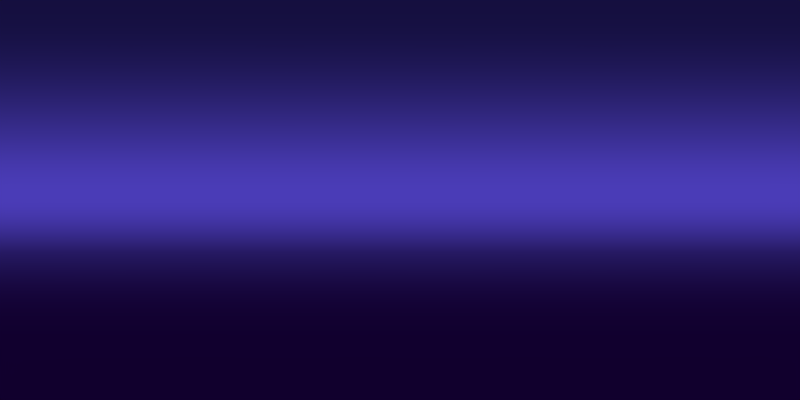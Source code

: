 # Source: tracks.blend  (saved by Blender 2.78.0; exported with 4.5.12 LTS)
import bpy
from mathutils import Matrix  # noqa: F401  (used for matrix-valued properties, if any)

bpy.ops.wm.read_factory_settings(use_empty=True)
scene = bpy.context.scene
scene.name = 'world_hdri'

# ---- collections
col_collection_1_001 = bpy.data.collections.new('Collection 1.001'); scene.collection.children.link(col_collection_1_001)

# ---- materials (node trees are filled in below, after node groups)
mat_world = bpy.data.materials.new('world')
mat_world.alpha_threshold = 0.0
mat_world.roughness = 0.5

# ---- material node trees
mat_world.use_nodes = True; mat_world.node_tree.nodes.clear()
_N = mat_world.node_tree.nodes; _L = mat_world.node_tree.links
n0 = _N.new('ShaderNodeNewGeometry'); n0.name = 'Geometry'; n0.location = (-571, 313)
n1 = _N.new('ShaderNodeOutputMaterial'); n1.name = 'Material Output'; n1.location = (831, 324)
n2 = _N.new('ShaderNodeSeparateXYZ'); n2.name = 'Separate XYZ'; n2.location = (-351, 297)
n3 = _N.new('ShaderNodeEmission'); n3.name = 'Emission'; n3.location = (553, 304)
n4 = _N.new('ShaderNodeValToRGB'); n4.name = 'ColorRamp'; n4.location = (272, 311)
n4.color_ramp.interpolation = 'B_SPLINE'
while len(n4.color_ramp.elements) > 1: n4.color_ramp.elements.remove(n4.color_ramp.elements[-1])
n4.color_ramp.elements[0].position = 0.3136; n4.color_ramp.elements[0].color = (0.005484, 0.0, 0.02676, 1.0)
_e = n4.color_ramp.elements.new(0.5); _e.color = (0.0891, 0.05899, 0.6151, 1.0)
_e = n4.color_ramp.elements.new(0.7409); _e.color = (0.04281, 0.02826, 0.2953, 1.0)
_e = n4.color_ramp.elements.new(1.0); _e.color = (0.0, 0.0, 0.0, 1.0)
n5 = _N.new('ShaderNodeMath'); n5.name = 'Math.001'; n5.location = (-124, 275)
n5.inputs[1].default_value = 50.0
n6 = _N.new('ShaderNodeMath'); n6.name = 'Math'; n6.location = (50, 271)
n6.operation = 'DIVIDE'
n6.inputs[1].default_value = 100.0
_L.new(n0.outputs[0], n2.inputs[0])
_L.new(n2.outputs[2], n5.inputs[0])
_L.new(n3.outputs[0], n1.inputs[0])
_L.new(n4.outputs[0], n3.inputs[0])
_L.new(n6.outputs[0], n4.inputs[0])
_L.new(n5.outputs[0], n6.inputs[0])
n1.is_active_output = True

# ---- cameras
cam_camera_002 = bpy.data.cameras.new('Camera.002')
cam_camera_002.type = 'PANO'
cam_camera_002.clip_end = 100.0
cam_camera_002.lens = 35.0
cam_camera_002.sensor_width = 32.0
cam_camera_002.sensor_height = 18.0
cam_camera_002.display_size = 2.0
cam_camera_002.panorama_type = 'EQUIRECTANGULAR'
cam_camera_002.dof.focus_distance = 0.0

# ---- meshes
me_icosphere = bpy.data.meshes.new('Icosphere')
me_icosphere.from_pydata([(0.0, 0.0, -1.0), (0.7236, -0.5257, -0.4472), (-0.2764, -0.8506, -0.4472), (-0.8944, 0.0, -0.4472), (-0.2764, 0.8506, -0.4472), (0.7236, 0.5257, -0.4472), (0.2764, -0.8506, 0.4472), (-0.7236, -0.5257, 0.4472), (-0.7236, 0.5257, 0.4472), (0.2764, 0.8506, 0.4472), (0.8944, 0.0, 0.4472), (0.0, 0.0, 1.0), (-0.2579, -0.7939, -0.5507), (-0.2328, -0.7166, -0.6575), (-0.2007, -0.6177, -0.7604), (-0.1625, -0.5, -0.8507), (-0.1204, -0.3706, -0.921), (-0.07761, -0.2389, -0.9679), (-0.03685, -0.1134, -0.9929), (0.09647, -0.07009, -0.9929), (0.2032, -0.1476, -0.9679), (0.3153, -0.229, -0.921), (0.4253, -0.309, -0.8507), (0.5254, -0.3817, -0.7604), (0.6095, -0.4429, -0.6575), (0.6753, -0.4906, -0.5507), (0.6385, -0.604, -0.477), (0.5319, -0.6817, -0.5023), (0.405, -0.7523, -0.5196), (0.2629, -0.809, -0.5257), (0.1146, -0.8467, -0.5196), (-0.02964, -0.8642, -0.5023), (-0.1615, -0.864, -0.477), (0.7718, 0.4205, -0.477), (0.8127, 0.2952, -0.5023), (0.8407, 0.1527, -0.5196), (0.8506, -1.752e-08, -0.5257), (0.8407, -0.1527, -0.5196), (0.8127, -0.2952, -0.5023), (0.7718, -0.4205, -0.477), (0.09647, 0.07009, -0.9929), (0.2032, 0.1476, -0.9679), (0.3153, 0.229, -0.921), (0.4253, 0.309, -0.8507), (0.5254, 0.3817, -0.7604), (0.6095, 0.4429, -0.6575), (0.6753, 0.4906, -0.5507), (-0.8347, 0.0, -0.5507), (-0.7534, 0.0, -0.6575), (-0.6495, 0.0, -0.7604), (-0.5257, 0.0, -0.8507), (-0.3897, 0.0, -0.921), (-0.2511, 0.0, -0.9679), (-0.1192, 0.0, -0.9929), (-0.3772, -0.7939, -0.477), (-0.484, -0.7166, -0.5023), (-0.5904, -0.6177, -0.5196), (-0.6882, -0.5, -0.5257), (-0.7699, -0.3706, -0.5196), (-0.8311, -0.2389, -0.5023), (-0.8716, -0.1134, -0.477), (-0.2579, 0.7939, -0.5507), (-0.2328, 0.7166, -0.6575), (-0.2007, 0.6177, -0.7604), (-0.1625, 0.5, -0.8507), (-0.1204, 0.3706, -0.921), (-0.07761, 0.2389, -0.9679), (-0.03685, 0.1134, -0.9929), (-0.8716, 0.1134, -0.477), (-0.8311, 0.2389, -0.5023), (-0.7699, 0.3706, -0.5196), (-0.6882, 0.5, -0.5257), (-0.5904, 0.6177, -0.5196), (-0.484, 0.7166, -0.5023), (-0.3772, 0.7939, -0.477), (-0.1615, 0.864, -0.477), (-0.02964, 0.8642, -0.5023), (0.1146, 0.8467, -0.5196), (0.2629, 0.809, -0.5257), (0.405, 0.7523, -0.5196), (0.5319, 0.6817, -0.5023), (0.6385, 0.604, -0.477), (0.9312, -0.07009, 0.3577), (0.9566, -0.1476, 0.2511), (0.9647, -0.229, 0.1299), (0.9511, -0.309, -8.759e-09), (0.9151, -0.3817, -0.1299), (0.8607, -0.4429, -0.2512), (0.7945, -0.4906, -0.3577), (0.7945, 0.4906, -0.3577), (0.8607, 0.4429, -0.2512), (0.9151, 0.3817, -0.1299), (0.9511, 0.309, 8.759e-09), (0.9647, 0.229, 0.1299), (0.9566, 0.1476, 0.2511), (0.9312, 0.07009, 0.3577), (0.2211, -0.9073, 0.3577), (0.1552, -0.9554, 0.2512), (0.08028, -0.9883, 0.1299), (-8.759e-09, -1.0, -8.759e-09), (-0.08028, -0.9883, -0.1299), (-0.1552, -0.9554, -0.2512), (-0.2211, -0.9073, -0.3577), (0.7122, -0.604, -0.3577), (0.6872, -0.6817, -0.2512), (0.6458, -0.7523, -0.1299), (0.5878, -0.809, 8.759e-09), (0.5159, -0.8467, 0.1299), (0.436, -0.8642, 0.2512), (0.3544, -0.864, 0.3577), (-0.7945, -0.4906, 0.3577), (-0.8607, -0.4429, 0.2512), (-0.9151, -0.3817, 0.1299), (-0.9511, -0.309, -8.759e-09), (-0.9647, -0.229, -0.1299), (-0.9566, -0.1476, -0.2511), (-0.9312, -0.07009, -0.3577), (-0.3544, -0.864, -0.3577), (-0.436, -0.8642, -0.2512), (-0.5159, -0.8467, -0.1299), (-0.5878, -0.809, 8.759e-09), (-0.6458, -0.7523, 0.1299), (-0.6872, -0.6817, 0.2512), (-0.7122, -0.604, 0.3577), (-0.7122, 0.604, 0.3577), (-0.6872, 0.6817, 0.2512), (-0.6458, 0.7523, 0.1299), (-0.5878, 0.809, -8.759e-09), (-0.5159, 0.8467, -0.1299), (-0.436, 0.8642, -0.2512), (-0.3544, 0.864, -0.3577), (-0.9312, 0.07009, -0.3577), (-0.9566, 0.1476, -0.2511), (-0.9647, 0.229, -0.1299), (-0.9511, 0.309, 8.759e-09), (-0.9151, 0.3817, 0.1299), (-0.8607, 0.4429, 0.2512), (-0.7945, 0.4906, 0.3577), (0.3544, 0.864, 0.3577), (0.436, 0.8642, 0.2512), (0.5159, 0.8467, 0.1299), (0.5878, 0.809, -8.759e-09), (0.6458, 0.7523, -0.1299), (0.6872, 0.6817, -0.2512), (0.7122, 0.604, -0.3577), (-0.2211, 0.9073, -0.3577), (-0.1552, 0.9554, -0.2512), (-0.08028, 0.9883, -0.1299), (8.759e-09, 1.0, 8.759e-09), (0.08028, 0.9883, 0.1299), (0.1552, 0.9554, 0.2512), (0.2211, 0.9073, 0.3577), (0.8716, -0.1134, 0.477), (0.8311, -0.2389, 0.5023), (0.7699, -0.3706, 0.5196), (0.6882, -0.5, 0.5257), (0.5904, -0.6177, 0.5196), (0.484, -0.7166, 0.5023), (0.3772, -0.7939, 0.477), (0.1615, -0.864, 0.477), (0.02964, -0.8642, 0.5023), (-0.1146, -0.8467, 0.5196), (-0.2629, -0.809, 0.5257), (-0.405, -0.7523, 0.5196), (-0.5319, -0.6817, 0.5023), (-0.6385, -0.604, 0.477), (-0.7718, -0.4205, 0.477), (-0.8127, -0.2952, 0.5023), (-0.8407, -0.1527, 0.5196), (-0.8506, 1.752e-08, 0.5257), (-0.8407, 0.1527, 0.5196), (-0.8127, 0.2952, 0.5023), (-0.7718, 0.4205, 0.477), (-0.6385, 0.604, 0.477), (-0.5319, 0.6817, 0.5023), (-0.405, 0.7523, 0.5196), (-0.2629, 0.809, 0.5257), (-0.1146, 0.8467, 0.5196), (0.02964, 0.8642, 0.5023), (0.1615, 0.864, 0.477), (0.3772, 0.7939, 0.477), (0.484, 0.7166, 0.5023), (0.5904, 0.6177, 0.5196), (0.6882, 0.5, 0.5257), (0.7699, 0.3706, 0.5196), (0.8311, 0.2389, 0.5023), (0.8716, 0.1134, 0.477), (0.03685, -0.1134, 0.9929), (0.07761, -0.2389, 0.9679), (0.1204, -0.3706, 0.921), (0.1625, -0.5, 0.8507), (0.2007, -0.6177, 0.7604), (0.2328, -0.7166, 0.6575), (0.2579, -0.7939, 0.5507), (0.8347, 0.0, 0.5507), (0.7534, 0.0, 0.6575), (0.6495, 0.0, 0.7604), (0.5257, 0.0, 0.8507), (0.3897, 0.0, 0.921), (0.2511, 0.0, 0.9679), (0.1192, 0.0, 0.9929), (-0.09647, -0.07009, 0.9929), (-0.2032, -0.1476, 0.9679), (-0.3153, -0.229, 0.921), (-0.4253, -0.309, 0.8507), (-0.5254, -0.3817, 0.7604), (-0.6095, -0.4429, 0.6575), (-0.6753, -0.4906, 0.5507), (-0.09647, 0.07009, 0.9929), (-0.2032, 0.1476, 0.9679), (-0.3153, 0.229, 0.921), (-0.4253, 0.309, 0.8507), (-0.5254, 0.3817, 0.7604), (-0.6095, 0.4429, 0.6575), (-0.6753, 0.4906, 0.5507), (0.03685, 0.1134, 0.9929), (0.07761, 0.2389, 0.9679), (0.1204, 0.3706, 0.921), (0.1625, 0.5, 0.8507), (0.2007, 0.6177, 0.7604), (0.2328, 0.7166, 0.6575), (0.2579, 0.7939, 0.5507), (0.1662, 0.1207, 0.9787), (0.3072, 0.1265, 0.9432), (0.2152, 0.253, 0.9432), (0.4514, 0.1297, 0.8829), (0.3618, 0.2629, 0.8944), (0.2629, 0.3892, 0.8829), (0.5878, 0.1297, 0.7985), (0.5067, 0.2664, 0.8199), (0.41, 0.3996, 0.8199), (0.305, 0.5189, 0.7986), (0.7063, 0.1265, 0.6966), (0.6382, 0.2629, 0.7236), (0.55, 0.3996, 0.7334), (0.4472, 0.5257, 0.7236), (0.3386, 0.6326, 0.6966), (0.801, 0.1208, 0.5863), (0.7474, 0.253, 0.6143), (0.6721, 0.3892, 0.6299), (0.5778, 0.5189, 0.6299), (0.4716, 0.6326, 0.6143), (0.3624, 0.7245, 0.5863), (-0.06348, 0.1954, 0.9787), (-0.02541, 0.3312, 0.9432), (-0.1741, 0.2829, 0.9432), (0.0161, 0.4694, 0.8829), (-0.1382, 0.4253, 0.8944), (-0.2889, 0.3703, 0.8829), (0.05825, 0.5991, 0.7986), (-0.09678, 0.5642, 0.8199), (-0.2534, 0.5134, 0.8199), (-0.3993, 0.4504, 0.7986), (0.09791, 0.7108, 0.6966), (-0.05279, 0.6882, 0.7236), (-0.2101, 0.6466, 0.7334), (-0.3618, 0.5878, 0.7236), (-0.497, 0.5175, 0.6966), (0.1327, 0.7991, 0.5863), (-0.009708, 0.789, 0.6143), (-0.1625, 0.7595, 0.6299), (-0.315, 0.7099, 0.6299), (-0.4559, 0.644, 0.6143), (-0.5771, 0.5685, 0.5863), (-0.2054, 0.0, 0.9787), (-0.3229, 0.07819, 0.9432), (-0.3229, -0.07819, 0.9432), (-0.4414, 0.1604, 0.8829), (-0.4472, -1.567e-08, 0.8944), (-0.4414, -0.1604, 0.8829), (-0.5518, 0.2405, 0.7986), (-0.5665, 0.08232, 0.8199), (-0.5665, -0.08232, 0.8199), (-0.5518, -0.2405, 0.7986), (-0.6457, 0.3128, 0.6966), (-0.6708, 0.1625, 0.7236), (-0.6798, -1.662e-08, 0.7334), (-0.6708, -0.1625, 0.7236), (-0.6457, -0.3128, 0.6966), (-0.719, 0.3731, 0.5863), (-0.7534, 0.2346, 0.6143), (-0.7725, 0.08018, 0.6299), (-0.7725, -0.08018, 0.6299), (-0.7534, -0.2346, 0.6143), (-0.719, -0.3731, 0.5863), (-0.06348, -0.1954, 0.9787), (-0.1741, -0.2829, 0.9432), (-0.02541, -0.3312, 0.9432), (-0.2889, -0.3703, 0.8829), (-0.1382, -0.4253, 0.8944), (0.0161, -0.4694, 0.8829), (-0.3993, -0.4504, 0.7986), (-0.2534, -0.5134, 0.8199), (-0.09678, -0.5642, 0.8199), (0.05825, -0.5991, 0.7986), (-0.497, -0.5175, 0.6966), (-0.3618, -0.5878, 0.7236), (-0.2101, -0.6466, 0.7334), (-0.05279, -0.6882, 0.7236), (0.09791, -0.7108, 0.6966), (-0.5771, -0.5685, 0.5863), (-0.4559, -0.644, 0.6143), (-0.315, -0.7099, 0.6299), (-0.1625, -0.7595, 0.6299), (-0.009708, -0.789, 0.6143), (0.1327, -0.7991, 0.5863), (0.1662, -0.1207, 0.9787), (0.2152, -0.253, 0.9432), (0.3072, -0.1265, 0.9432), (0.2629, -0.3892, 0.8829), (0.3618, -0.2629, 0.8944), (0.4514, -0.1297, 0.8829), (0.305, -0.5189, 0.7986), (0.41, -0.3996, 0.8199), (0.5067, -0.2664, 0.8199), (0.5878, -0.1297, 0.7985), (0.3386, -0.6326, 0.6966), (0.4472, -0.5257, 0.7236), (0.55, -0.3996, 0.7334), (0.6382, -0.2629, 0.7236), (0.7063, -0.1265, 0.6966), (0.3624, -0.7245, 0.5863), (0.4716, -0.6326, 0.6143), (0.5778, -0.5189, 0.6299), (0.6721, -0.3892, 0.6299), (0.7474, -0.253, 0.6143), (0.801, -0.1208, 0.5863), (0.9037, 0.1954, 0.3809), (0.9215, 0.2829, 0.2661), (0.855, 0.3312, 0.3991), (0.9189, 0.3703, 0.1364), (0.8618, 0.4253, 0.2764), (0.7824, 0.4694, 0.4092), (0.8928, 0.4504, -3.13e-08), (0.8467, 0.5134, 0.1401), (0.7766, 0.5643, 0.2801), (0.6882, 0.5991, 0.4092), (0.8453, 0.5175, -0.133), (0.809, 0.5878, 0.0), (0.7499, 0.6466, 0.1401), (0.6708, 0.6882, 0.2764), (0.5792, 0.7108, 0.3991), (0.7825, 0.5685, -0.2539), (0.7534, 0.644, -0.133), (0.7043, 0.7099, 5.114e-08), (0.6361, 0.7595, 0.1364), (0.5538, 0.789, 0.2661), (0.4651, 0.7991, 0.3809), (0.09345, 0.9199, 0.3809), (0.0157, 0.9638, 0.2661), (-0.05082, 0.9155, 0.3991), (-0.0682, 0.9883, 0.1364), (-0.1382, 0.9511, 0.2764), (-0.2046, 0.8892, 0.4092), (-0.1525, 0.9883, -3.443e-07), (-0.2266, 0.9639, 0.1401), (-0.2966, 0.913, 0.2801), (-0.3571, 0.8396, 0.4092), (-0.2309, 0.9638, -0.133), (-0.309, 0.9511, -4.92e-07), (-0.3832, 0.913, 0.1401), (-0.4472, 0.8506, 0.2764), (-0.497, 0.7705, 0.3991), (-0.2989, 0.9199, -0.2539), (-0.3797, 0.9155, -0.133), (-0.4575, 0.8892, -3.835e-07), (-0.5257, 0.8396, 0.1364), (-0.5792, 0.7705, 0.2661), (-0.6163, 0.6893, 0.3809), (-0.846, 0.3731, 0.3809), (-0.9118, 0.3128, 0.2661), (-0.8864, 0.2346, 0.3991), (-0.961, 0.2405, 0.1364), (-0.9472, 0.1625, 0.2764), (-0.9089, 0.08018, 0.4092), (-0.9871, 0.1604, 1.095e-07), (-0.9867, 0.08232, 0.1401), (-0.96, -8.034e-08, 0.2801), (-0.9089, -0.08018, 0.4092), (-0.988, 0.07819, -0.133), (-1.0, -3.608e-07, 6.396e-07), (-0.9867, -0.08232, 0.1401), (-0.9472, -0.1625, 0.2764), (-0.8864, -0.2346, 0.3991), (-0.9672, -4.046e-07, -0.2539), (-0.988, -0.07819, -0.133), (-0.9871, -0.1604, 1.457e-06), (-0.961, -0.2405, 0.1364), (-0.9118, -0.3128, 0.2661), (-0.846, -0.3731, 0.3809), (-0.6163, -0.6893, 0.3809), (-0.5792, -0.7705, 0.2661), (-0.497, -0.7705, 0.3991), (-0.5257, -0.8396, 0.1364), (-0.4472, -0.8506, 0.2764), (-0.3571, -0.8396, 0.4092), (-0.4575, -0.8892, -6.26e-07), (-0.3832, -0.913, 0.1401), (-0.2966, -0.913, 0.2801), (-0.2046, -0.8892, 0.4092), (-0.3797, -0.9155, -0.133), (-0.309, -0.9511, -7.872e-07), (-0.2266, -0.9639, 0.1401), (-0.1382, -0.9511, 0.2764), (-0.05082, -0.9155, 0.3991), (-0.2989, -0.9199, -0.2539), (-0.2309, -0.9638, -0.133), (-0.1525, -0.9883, -4.943e-07), (-0.06821, -0.9883, 0.1364), (0.0157, -0.9638, 0.2661), (0.09345, -0.9199, 0.3809), (0.4651, -0.7991, 0.3809), (0.5538, -0.789, 0.2661), (0.5792, -0.7108, 0.3991), (0.6361, -0.7595, 0.1364), (0.6708, -0.6882, 0.2764), (0.6882, -0.5991, 0.4092), (0.7043, -0.7099, -1.095e-06), (0.7499, -0.6466, 0.1401), (0.7766, -0.5643, 0.2801), (0.7824, -0.4694, 0.4092), (0.7534, -0.644, -0.133), (0.809, -0.5878, -1.902e-06), (0.8467, -0.5134, 0.1401), (0.8618, -0.4253, 0.2764), (0.855, -0.3312, 0.3991), (0.7825, -0.5685, -0.2539), (0.8453, -0.5175, -0.133), (0.8928, -0.4504, -2.276e-06), (0.9189, -0.3703, 0.1364), (0.9215, -0.2829, 0.2661), (0.9037, -0.1954, 0.3809), (0.2989, 0.9199, 0.2539), (0.3797, 0.9155, 0.133), (0.2309, 0.9638, 0.133), (0.4575, 0.8892, -4.545e-09), (0.309, 0.9511, -1.307e-14), (0.1525, 0.9883, 4.545e-09), (0.5257, 0.8396, -0.1364), (0.3832, 0.913, -0.1401), (0.2266, 0.9639, -0.1401), (0.06821, 0.9883, -0.1364), (0.5792, 0.7705, -0.2661), (0.4472, 0.8506, -0.2764), (0.2966, 0.913, -0.2801), (0.1382, 0.9511, -0.2764), (-0.0157, 0.9638, -0.2661), (0.6163, 0.6893, -0.3809), (0.497, 0.7705, -0.3991), (0.3571, 0.8396, -0.4092), (0.2046, 0.8892, -0.4092), (0.05082, 0.9155, -0.3991), (-0.09345, 0.9199, -0.3809), (-0.7825, 0.5685, 0.2539), (-0.7534, 0.644, 0.133), (-0.8453, 0.5175, 0.133), (-0.7043, 0.7099, -4.545e-09), (-0.809, 0.5878, -3.922e-14), (-0.8928, 0.4504, 4.545e-09), (-0.6361, 0.7595, -0.1364), (-0.7499, 0.6466, -0.1401), (-0.8467, 0.5134, -0.1401), (-0.9189, 0.3703, -0.1364), (-0.5538, 0.789, -0.2661), (-0.6708, 0.6882, -0.2764), (-0.7766, 0.5643, -0.2801), (-0.8618, 0.4253, -0.2764), (-0.9215, 0.2829, -0.2661), (-0.4651, 0.7991, -0.3809), (-0.5792, 0.7108, -0.3991), (-0.6882, 0.5991, -0.4092), (-0.7824, 0.4694, -0.4092), (-0.855, 0.3312, -0.3991), (-0.9037, 0.1954, -0.3809), (-0.7825, -0.5685, 0.2539), (-0.8453, -0.5175, 0.133), (-0.7534, -0.644, 0.133), (-0.8928, -0.4504, -4.545e-09), (-0.809, -0.5878, 4.016e-14), (-0.7043, -0.7099, 4.545e-09), (-0.9189, -0.3703, -0.1364), (-0.8467, -0.5134, -0.1401), (-0.7499, -0.6466, -0.1401), (-0.6361, -0.7595, -0.1364), (-0.9215, -0.2829, -0.2661), (-0.8618, -0.4253, -0.2764), (-0.7766, -0.5643, -0.2801), (-0.6708, -0.6882, -0.2764), (-0.5538, -0.789, -0.2661), (-0.9037, -0.1954, -0.3809), (-0.855, -0.3312, -0.3991), (-0.7824, -0.4694, -0.4092), (-0.6882, -0.5991, -0.4092), (-0.5792, -0.7108, -0.3991), (-0.4651, -0.7991, -0.3809), (0.2989, -0.9199, 0.2539), (0.2309, -0.9638, 0.133), (0.3797, -0.9155, 0.133), (0.1525, -0.9883, -4.545e-09), (0.309, -0.9511, 1.401e-14), (0.4575, -0.8892, 4.545e-09), (0.06821, -0.9883, -0.1364), (0.2266, -0.9639, -0.1401), (0.3832, -0.913, -0.1401), (0.5257, -0.8396, -0.1364), (-0.0157, -0.9638, -0.2661), (0.1382, -0.9511, -0.2764), (0.2966, -0.913, -0.2801), (0.4472, -0.8506, -0.2764), (0.5792, -0.7705, -0.2661), (-0.09345, -0.9199, -0.3809), (0.05082, -0.9155, -0.3991), (0.2046, -0.8892, -0.4092), (0.3571, -0.8396, -0.4092), (0.497, -0.7705, -0.3991), (0.6163, -0.6893, -0.3809), (0.9672, -1.507e-08, 0.2539), (0.988, -0.07819, 0.133), (0.988, 0.07819, 0.133), (0.9871, -0.1604, -4.545e-09), (1.0, -1.567e-08, 4.669e-16), (0.9871, 0.1604, 4.545e-09), (0.961, -0.2405, -0.1364), (0.9867, -0.08232, -0.1401), (0.9867, 0.08232, -0.1401), (0.961, 0.2405, -0.1364), (0.9118, -0.3128, -0.2661), (0.9472, -0.1625, -0.2764), (0.96, -3.324e-08, -0.2801), (0.9472, 0.1625, -0.2764), (0.9118, 0.3128, -0.2661), (0.846, -0.3731, -0.3809), (0.8864, -0.2346, -0.3991), (0.9089, -0.08018, -0.4092), (0.9089, 0.08018, -0.4092), (0.8864, 0.2346, -0.3991), (0.846, 0.3731, -0.3809), (0.5771, 0.5685, -0.5863), (0.497, 0.5175, -0.6966), (0.4559, 0.644, -0.6143), (0.3993, 0.4504, -0.7986), (0.3618, 0.5878, -0.7236), (0.315, 0.7099, -0.6299), (0.2889, 0.3703, -0.8829), (0.2534, 0.5134, -0.8199), (0.2101, 0.6466, -0.7334), (0.1625, 0.7595, -0.6299), (0.1741, 0.2829, -0.9432), (0.1382, 0.4253, -0.8944), (0.09678, 0.5642, -0.8199), (0.05279, 0.6882, -0.7236), (0.009708, 0.789, -0.6143), (0.06348, 0.1954, -0.9787), (0.02541, 0.3312, -0.9432), (-0.0161, 0.4694, -0.8829), (-0.05825, 0.5991, -0.7986), (-0.09792, 0.7108, -0.6966), (-0.1327, 0.7991, -0.5863), (-0.3624, 0.7245, -0.5863), (-0.3386, 0.6326, -0.6966), (-0.4716, 0.6326, -0.6143), (-0.305, 0.5189, -0.7986), (-0.4472, 0.5257, -0.7236), (-0.5778, 0.5189, -0.6299), (-0.2629, 0.3892, -0.8829), (-0.41, 0.3996, -0.8199), (-0.55, 0.3996, -0.7334), (-0.6721, 0.3892, -0.6299), (-0.2152, 0.253, -0.9432), (-0.3618, 0.2629, -0.8944), (-0.5067, 0.2664, -0.8199), (-0.6382, 0.2629, -0.7236), (-0.7474, 0.253, -0.6143), (-0.1662, 0.1207, -0.9787), (-0.3072, 0.1265, -0.9432), (-0.4514, 0.1297, -0.8829), (-0.5878, 0.1297, -0.7985), (-0.7063, 0.1265, -0.6966), (-0.801, 0.1207, -0.5863), (-0.801, -0.1207, -0.5863), (-0.7063, -0.1265, -0.6966), (-0.7474, -0.253, -0.6143), (-0.5878, -0.1297, -0.7985), (-0.6382, -0.2629, -0.7236), (-0.6721, -0.3892, -0.6299), (-0.4514, -0.1297, -0.8829), (-0.5067, -0.2664, -0.8199), (-0.55, -0.3996, -0.7334), (-0.5778, -0.5189, -0.6299), (-0.3072, -0.1265, -0.9432), (-0.3618, -0.2629, -0.8944), (-0.41, -0.3996, -0.8199), (-0.4472, -0.5257, -0.7236), (-0.4716, -0.6326, -0.6143), (-0.1662, -0.1208, -0.9787), (-0.2152, -0.253, -0.9432), (-0.2629, -0.3892, -0.8829), (-0.305, -0.5189, -0.7986), (-0.3386, -0.6326, -0.6966), (-0.3624, -0.7245, -0.5863), (0.719, 0.3731, -0.5863), (0.7534, 0.2346, -0.6143), (0.6457, 0.3128, -0.6966), (0.7725, 0.08018, -0.6299), (0.6708, 0.1625, -0.7236), (0.5518, 0.2405, -0.7986), (0.7725, -0.08018, -0.6299), (0.6798, -4.82e-07, -0.7334), (0.5665, 0.08232, -0.8199), (0.4414, 0.1604, -0.8829), (0.7534, -0.2346, -0.6143), (0.6708, -0.1625, -0.7236), (0.5665, -0.08232, -0.8199), (0.4472, -7.38e-07, -0.8944), (0.3229, 0.07819, -0.9432), (0.719, -0.3731, -0.5863), (0.6457, -0.3128, -0.6966), (0.5518, -0.2405, -0.7985), (0.4414, -0.1604, -0.8829), (0.3229, -0.07819, -0.9432), (0.2054, -5.632e-07, -0.9787), (-0.1327, -0.7991, -0.5863), (-0.09791, -0.7108, -0.6966), (0.009709, -0.789, -0.6143), (-0.05825, -0.5991, -0.7986), (0.05279, -0.6882, -0.7236), (0.1625, -0.7595, -0.6299), (-0.0161, -0.4694, -0.8829), (0.09678, -0.5642, -0.8199), (0.2101, -0.6466, -0.7334), (0.315, -0.7099, -0.6299), (0.02541, -0.3312, -0.9432), (0.1382, -0.4253, -0.8944), (0.2534, -0.5134, -0.8199), (0.3618, -0.5878, -0.7236), (0.4559, -0.644, -0.6143), (0.06348, -0.1954, -0.9787), (0.1741, -0.2829, -0.9432), (0.2889, -0.3703, -0.8829), (0.3993, -0.4504, -0.7986), (0.497, -0.5175, -0.6966), (0.5771, -0.5685, -0.5863)], [], [(0, 19, 18), (1, 25, 39), (0, 18, 53), (0, 53, 67), (0, 67, 40), (1, 39, 88), (2, 32, 102), (3, 60, 116), (4, 74, 130), (5, 81, 144), (1, 88, 103), (2, 102, 117), (3, 116, 131), (4, 130, 145), (5, 144, 89), (6, 158, 193), (7, 165, 207), (8, 172, 214), (9, 179, 221), (10, 186, 194), (200, 215, 11), (199, 222, 200), (198, 223, 199), (197, 225, 198), (196, 228, 197), (195, 232, 196), (194, 237, 195), (200, 222, 215), (222, 216, 215), (199, 223, 222), (223, 224, 222), (222, 224, 216), (224, 217, 216), (198, 225, 223), (225, 226, 223), (223, 226, 224), (226, 227, 224), (224, 227, 217), (227, 218, 217), (197, 228, 225), (228, 229, 225), (225, 229, 226), (229, 230, 226), (226, 230, 227), (230, 231, 227), (227, 231, 218), (231, 219, 218), (196, 232, 228), (232, 233, 228), (228, 233, 229), (233, 234, 229), (229, 234, 230), (234, 235, 230), (230, 235, 231), (235, 236, 231), (231, 236, 219), (236, 220, 219), (195, 237, 232), (237, 238, 232), (232, 238, 233), (238, 239, 233), (233, 239, 234), (239, 240, 234), (234, 240, 235), (240, 241, 235), (235, 241, 236), (241, 242, 236), (236, 242, 220), (242, 221, 220), (194, 186, 237), (186, 185, 237), (237, 185, 238), (185, 184, 238), (238, 184, 239), (184, 183, 239), (239, 183, 240), (183, 182, 240), (240, 182, 241), (182, 181, 241), (241, 181, 242), (181, 180, 242), (242, 180, 221), (180, 9, 221), (215, 208, 11), (216, 243, 215), (217, 244, 216), (218, 246, 217), (219, 249, 218), (220, 253, 219), (221, 258, 220), (215, 243, 208), (243, 209, 208), (216, 244, 243), (244, 245, 243), (243, 245, 209), (245, 210, 209), (217, 246, 244), (246, 247, 244), (244, 247, 245), (247, 248, 245), (245, 248, 210), (248, 211, 210), (218, 249, 246), (249, 250, 246), (246, 250, 247), (250, 251, 247), (247, 251, 248), (251, 252, 248), (248, 252, 211), (252, 212, 211), (219, 253, 249), (253, 254, 249), (249, 254, 250), (254, 255, 250), (250, 255, 251), (255, 256, 251), (251, 256, 252), (256, 257, 252), (252, 257, 212), (257, 213, 212), (220, 258, 253), (258, 259, 253), (253, 259, 254), (259, 260, 254), (254, 260, 255), (260, 261, 255), (255, 261, 256), (261, 262, 256), (256, 262, 257), (262, 263, 257), (257, 263, 213), (263, 214, 213), (221, 179, 258), (179, 178, 258), (258, 178, 259), (178, 177, 259), (259, 177, 260), (177, 176, 260), (260, 176, 261), (176, 175, 261), (261, 175, 262), (175, 174, 262), (262, 174, 263), (174, 173, 263), (263, 173, 214), (173, 8, 214), (208, 201, 11), (209, 264, 208), (210, 265, 209), (211, 267, 210), (212, 270, 211), (213, 274, 212), (214, 279, 213), (208, 264, 201), (264, 202, 201), (209, 265, 264), (265, 266, 264), (264, 266, 202), (266, 203, 202), (210, 267, 265), (267, 268, 265), (265, 268, 266), (268, 269, 266), (266, 269, 203), (269, 204, 203), (211, 270, 267), (270, 271, 267), (267, 271, 268), (271, 272, 268), (268, 272, 269), (272, 273, 269), (269, 273, 204), (273, 205, 204), (212, 274, 270), (274, 275, 270), (270, 275, 271), (275, 276, 271), (271, 276, 272), (276, 277, 272), (272, 277, 273), (277, 278, 273), (273, 278, 205), (278, 206, 205), (213, 279, 274), (279, 280, 274), (274, 280, 275), (280, 281, 275), (275, 281, 276), (281, 282, 276), (276, 282, 277), (282, 283, 277), (277, 283, 278), (283, 284, 278), (278, 284, 206), (284, 207, 206), (214, 172, 279), (172, 171, 279), (279, 171, 280), (171, 170, 280), (280, 170, 281), (170, 169, 281), (281, 169, 282), (169, 168, 282), (282, 168, 283), (168, 167, 283), (283, 167, 284), (167, 166, 284), (284, 166, 207), (166, 7, 207), (201, 187, 11), (202, 285, 201), (203, 286, 202), (204, 288, 203), (205, 291, 204), (206, 295, 205), (207, 300, 206), (201, 285, 187), (285, 188, 187), (202, 286, 285), (286, 287, 285), (285, 287, 188), (287, 189, 188), (203, 288, 286), (288, 289, 286), (286, 289, 287), (289, 290, 287), (287, 290, 189), (290, 190, 189), (204, 291, 288), (291, 292, 288), (288, 292, 289), (292, 293, 289), (289, 293, 290), (293, 294, 290), (290, 294, 190), (294, 191, 190), (205, 295, 291), (295, 296, 291), (291, 296, 292), (296, 297, 292), (292, 297, 293), (297, 298, 293), (293, 298, 294), (298, 299, 294), (294, 299, 191), (299, 192, 191), (206, 300, 295), (300, 301, 295), (295, 301, 296), (301, 302, 296), (296, 302, 297), (302, 303, 297), (297, 303, 298), (303, 304, 298), (298, 304, 299), (304, 305, 299), (299, 305, 192), (305, 193, 192), (207, 165, 300), (165, 164, 300), (300, 164, 301), (164, 163, 301), (301, 163, 302), (163, 162, 302), (302, 162, 303), (162, 161, 303), (303, 161, 304), (161, 160, 304), (304, 160, 305), (160, 159, 305), (305, 159, 193), (159, 6, 193), (187, 200, 11), (188, 306, 187), (189, 307, 188), (190, 309, 189), (191, 312, 190), (192, 316, 191), (193, 321, 192), (187, 306, 200), (306, 199, 200), (188, 307, 306), (307, 308, 306), (306, 308, 199), (308, 198, 199), (189, 309, 307), (309, 310, 307), (307, 310, 308), (310, 311, 308), (308, 311, 198), (311, 197, 198), (190, 312, 309), (312, 313, 309), (309, 313, 310), (313, 314, 310), (310, 314, 311), (314, 315, 311), (311, 315, 197), (315, 196, 197), (191, 316, 312), (316, 317, 312), (312, 317, 313), (317, 318, 313), (313, 318, 314), (318, 319, 314), (314, 319, 315), (319, 320, 315), (315, 320, 196), (320, 195, 196), (192, 321, 316), (321, 322, 316), (316, 322, 317), (322, 323, 317), (317, 323, 318), (323, 324, 318), (318, 324, 319), (324, 325, 319), (319, 325, 320), (325, 326, 320), (320, 326, 195), (326, 194, 195), (193, 158, 321), (158, 157, 321), (321, 157, 322), (157, 156, 322), (322, 156, 323), (156, 155, 323), (323, 155, 324), (155, 154, 324), (324, 154, 325), (154, 153, 325), (325, 153, 326), (153, 152, 326), (326, 152, 194), (152, 10, 194), (95, 186, 10), (94, 327, 95), (93, 328, 94), (92, 330, 93), (91, 333, 92), (90, 337, 91), (89, 342, 90), (95, 327, 186), (327, 185, 186), (94, 328, 327), (328, 329, 327), (327, 329, 185), (329, 184, 185), (93, 330, 328), (330, 331, 328), (328, 331, 329), (331, 332, 329), (329, 332, 184), (332, 183, 184), (92, 333, 330), (333, 334, 330), (330, 334, 331), (334, 335, 331), (331, 335, 332), (335, 336, 332), (332, 336, 183), (336, 182, 183), (91, 337, 333), (337, 338, 333), (333, 338, 334), (338, 339, 334), (334, 339, 335), (339, 340, 335), (335, 340, 336), (340, 341, 336), (336, 341, 182), (341, 181, 182), (90, 342, 337), (342, 343, 337), (337, 343, 338), (343, 344, 338), (338, 344, 339), (344, 345, 339), (339, 345, 340), (345, 346, 340), (340, 346, 341), (346, 347, 341), (341, 347, 181), (347, 180, 181), (89, 144, 342), (144, 143, 342), (342, 143, 343), (143, 142, 343), (343, 142, 344), (142, 141, 344), (344, 141, 345), (141, 140, 345), (345, 140, 346), (140, 139, 346), (346, 139, 347), (139, 138, 347), (347, 138, 180), (138, 9, 180), (151, 179, 9), (150, 348, 151), (149, 349, 150), (148, 351, 149), (147, 354, 148), (146, 358, 147), (145, 363, 146), (151, 348, 179), (348, 178, 179), (150, 349, 348), (349, 350, 348), (348, 350, 178), (350, 177, 178), (149, 351, 349), (351, 352, 349), (349, 352, 350), (352, 353, 350), (350, 353, 177), (353, 176, 177), (148, 354, 351), (354, 355, 351), (351, 355, 352), (355, 356, 352), (352, 356, 353), (356, 357, 353), (353, 357, 176), (357, 175, 176), (147, 358, 354), (358, 359, 354), (354, 359, 355), (359, 360, 355), (355, 360, 356), (360, 361, 356), (356, 361, 357), (361, 362, 357), (357, 362, 175), (362, 174, 175), (146, 363, 358), (363, 364, 358), (358, 364, 359), (364, 365, 359), (359, 365, 360), (365, 366, 360), (360, 366, 361), (366, 367, 361), (361, 367, 362), (367, 368, 362), (362, 368, 174), (368, 173, 174), (145, 130, 363), (130, 129, 363), (363, 129, 364), (129, 128, 364), (364, 128, 365), (128, 127, 365), (365, 127, 366), (127, 126, 366), (366, 126, 367), (126, 125, 367), (367, 125, 368), (125, 124, 368), (368, 124, 173), (124, 8, 173), (137, 172, 8), (136, 369, 137), (135, 370, 136), (134, 372, 135), (133, 375, 134), (132, 379, 133), (131, 384, 132), (137, 369, 172), (369, 171, 172), (136, 370, 369), (370, 371, 369), (369, 371, 171), (371, 170, 171), (135, 372, 370), (372, 373, 370), (370, 373, 371), (373, 374, 371), (371, 374, 170), (374, 169, 170), (134, 375, 372), (375, 376, 372), (372, 376, 373), (376, 377, 373), (373, 377, 374), (377, 378, 374), (374, 378, 169), (378, 168, 169), (133, 379, 375), (379, 380, 375), (375, 380, 376), (380, 381, 376), (376, 381, 377), (381, 382, 377), (377, 382, 378), (382, 383, 378), (378, 383, 168), (383, 167, 168), (132, 384, 379), (384, 385, 379), (379, 385, 380), (385, 386, 380), (380, 386, 381), (386, 387, 381), (381, 387, 382), (387, 388, 382), (382, 388, 383), (388, 389, 383), (383, 389, 167), (389, 166, 167), (131, 116, 384), (116, 115, 384), (384, 115, 385), (115, 114, 385), (385, 114, 386), (114, 113, 386), (386, 113, 387), (113, 112, 387), (387, 112, 388), (112, 111, 388), (388, 111, 389), (111, 110, 389), (389, 110, 166), (110, 7, 166), (123, 165, 7), (122, 390, 123), (121, 391, 122), (120, 393, 121), (119, 396, 120), (118, 400, 119), (117, 405, 118), (123, 390, 165), (390, 164, 165), (122, 391, 390), (391, 392, 390), (390, 392, 164), (392, 163, 164), (121, 393, 391), (393, 394, 391), (391, 394, 392), (394, 395, 392), (392, 395, 163), (395, 162, 163), (120, 396, 393), (396, 397, 393), (393, 397, 394), (397, 398, 394), (394, 398, 395), (398, 399, 395), (395, 399, 162), (399, 161, 162), (119, 400, 396), (400, 401, 396), (396, 401, 397), (401, 402, 397), (397, 402, 398), (402, 403, 398), (398, 403, 399), (403, 404, 399), (399, 404, 161), (404, 160, 161), (118, 405, 400), (405, 406, 400), (400, 406, 401), (406, 407, 401), (401, 407, 402), (407, 408, 402), (402, 408, 403), (408, 409, 403), (403, 409, 404), (409, 410, 404), (404, 410, 160), (410, 159, 160), (117, 102, 405), (102, 101, 405), (405, 101, 406), (101, 100, 406), (406, 100, 407), (100, 99, 407), (407, 99, 408), (99, 98, 408), (408, 98, 409), (98, 97, 409), (409, 97, 410), (97, 96, 410), (410, 96, 159), (96, 6, 159), (109, 158, 6), (108, 411, 109), (107, 412, 108), (106, 414, 107), (105, 417, 106), (104, 421, 105), (103, 426, 104), (109, 411, 158), (411, 157, 158), (108, 412, 411), (412, 413, 411), (411, 413, 157), (413, 156, 157), (107, 414, 412), (414, 415, 412), (412, 415, 413), (415, 416, 413), (413, 416, 156), (416, 155, 156), (106, 417, 414), (417, 418, 414), (414, 418, 415), (418, 419, 415), (415, 419, 416), (419, 420, 416), (416, 420, 155), (420, 154, 155), (105, 421, 417), (421, 422, 417), (417, 422, 418), (422, 423, 418), (418, 423, 419), (423, 424, 419), (419, 424, 420), (424, 425, 420), (420, 425, 154), (425, 153, 154), (104, 426, 421), (426, 427, 421), (421, 427, 422), (427, 428, 422), (422, 428, 423), (428, 429, 423), (423, 429, 424), (429, 430, 424), (424, 430, 425), (430, 431, 425), (425, 431, 153), (431, 152, 153), (103, 88, 426), (88, 87, 426), (426, 87, 427), (87, 86, 427), (427, 86, 428), (86, 85, 428), (428, 85, 429), (85, 84, 429), (429, 84, 430), (84, 83, 430), (430, 83, 431), (83, 82, 431), (431, 82, 152), (82, 10, 152), (138, 151, 9), (139, 432, 138), (140, 433, 139), (141, 435, 140), (142, 438, 141), (143, 442, 142), (144, 447, 143), (138, 432, 151), (432, 150, 151), (139, 433, 432), (433, 434, 432), (432, 434, 150), (434, 149, 150), (140, 435, 433), (435, 436, 433), (433, 436, 434), (436, 437, 434), (434, 437, 149), (437, 148, 149), (141, 438, 435), (438, 439, 435), (435, 439, 436), (439, 440, 436), (436, 440, 437), (440, 441, 437), (437, 441, 148), (441, 147, 148), (142, 442, 438), (442, 443, 438), (438, 443, 439), (443, 444, 439), (439, 444, 440), (444, 445, 440), (440, 445, 441), (445, 446, 441), (441, 446, 147), (446, 146, 147), (143, 447, 442), (447, 448, 442), (442, 448, 443), (448, 449, 443), (443, 449, 444), (449, 450, 444), (444, 450, 445), (450, 451, 445), (445, 451, 446), (451, 452, 446), (446, 452, 146), (452, 145, 146), (144, 81, 447), (81, 80, 447), (447, 80, 448), (80, 79, 448), (448, 79, 449), (79, 78, 449), (449, 78, 450), (78, 77, 450), (450, 77, 451), (77, 76, 451), (451, 76, 452), (76, 75, 452), (452, 75, 145), (75, 4, 145), (124, 137, 8), (125, 453, 124), (126, 454, 125), (127, 456, 126), (128, 459, 127), (129, 463, 128), (130, 468, 129), (124, 453, 137), (453, 136, 137), (125, 454, 453), (454, 455, 453), (453, 455, 136), (455, 135, 136), (126, 456, 454), (456, 457, 454), (454, 457, 455), (457, 458, 455), (455, 458, 135), (458, 134, 135), (127, 459, 456), (459, 460, 456), (456, 460, 457), (460, 461, 457), (457, 461, 458), (461, 462, 458), (458, 462, 134), (462, 133, 134), (128, 463, 459), (463, 464, 459), (459, 464, 460), (464, 465, 460), (460, 465, 461), (465, 466, 461), (461, 466, 462), (466, 467, 462), (462, 467, 133), (467, 132, 133), (129, 468, 463), (468, 469, 463), (463, 469, 464), (469, 470, 464), (464, 470, 465), (470, 471, 465), (465, 471, 466), (471, 472, 466), (466, 472, 467), (472, 473, 467), (467, 473, 132), (473, 131, 132), (130, 74, 468), (74, 73, 468), (468, 73, 469), (73, 72, 469), (469, 72, 470), (72, 71, 470), (470, 71, 471), (71, 70, 471), (471, 70, 472), (70, 69, 472), (472, 69, 473), (69, 68, 473), (473, 68, 131), (68, 3, 131), (110, 123, 7), (111, 474, 110), (112, 475, 111), (113, 477, 112), (114, 480, 113), (115, 484, 114), (116, 489, 115), (110, 474, 123), (474, 122, 123), (111, 475, 474), (475, 476, 474), (474, 476, 122), (476, 121, 122), (112, 477, 475), (477, 478, 475), (475, 478, 476), (478, 479, 476), (476, 479, 121), (479, 120, 121), (113, 480, 477), (480, 481, 477), (477, 481, 478), (481, 482, 478), (478, 482, 479), (482, 483, 479), (479, 483, 120), (483, 119, 120), (114, 484, 480), (484, 485, 480), (480, 485, 481), (485, 486, 481), (481, 486, 482), (486, 487, 482), (482, 487, 483), (487, 488, 483), (483, 488, 119), (488, 118, 119), (115, 489, 484), (489, 490, 484), (484, 490, 485), (490, 491, 485), (485, 491, 486), (491, 492, 486), (486, 492, 487), (492, 493, 487), (487, 493, 488), (493, 494, 488), (488, 494, 118), (494, 117, 118), (116, 60, 489), (60, 59, 489), (489, 59, 490), (59, 58, 490), (490, 58, 491), (58, 57, 491), (491, 57, 492), (57, 56, 492), (492, 56, 493), (56, 55, 493), (493, 55, 494), (55, 54, 494), (494, 54, 117), (54, 2, 117), (96, 109, 6), (97, 495, 96), (98, 496, 97), (99, 498, 98), (100, 501, 99), (101, 505, 100), (102, 510, 101), (96, 495, 109), (495, 108, 109), (97, 496, 495), (496, 497, 495), (495, 497, 108), (497, 107, 108), (98, 498, 496), (498, 499, 496), (496, 499, 497), (499, 500, 497), (497, 500, 107), (500, 106, 107), (99, 501, 498), (501, 502, 498), (498, 502, 499), (502, 503, 499), (499, 503, 500), (503, 504, 500), (500, 504, 106), (504, 105, 106), (100, 505, 501), (505, 506, 501), (501, 506, 502), (506, 507, 502), (502, 507, 503), (507, 508, 503), (503, 508, 504), (508, 509, 504), (504, 509, 105), (509, 104, 105), (101, 510, 505), (510, 511, 505), (505, 511, 506), (511, 512, 506), (506, 512, 507), (512, 513, 507), (507, 513, 508), (513, 514, 508), (508, 514, 509), (514, 515, 509), (509, 515, 104), (515, 103, 104), (102, 32, 510), (32, 31, 510), (510, 31, 511), (31, 30, 511), (511, 30, 512), (30, 29, 512), (512, 29, 513), (29, 28, 513), (513, 28, 514), (28, 27, 514), (514, 27, 515), (27, 26, 515), (515, 26, 103), (26, 1, 103), (82, 95, 10), (83, 516, 82), (84, 517, 83), (85, 519, 84), (86, 522, 85), (87, 526, 86), (88, 531, 87), (82, 516, 95), (516, 94, 95), (83, 517, 516), (517, 518, 516), (516, 518, 94), (518, 93, 94), (84, 519, 517), (519, 520, 517), (517, 520, 518), (520, 521, 518), (518, 521, 93), (521, 92, 93), (85, 522, 519), (522, 523, 519), (519, 523, 520), (523, 524, 520), (520, 524, 521), (524, 525, 521), (521, 525, 92), (525, 91, 92), (86, 526, 522), (526, 527, 522), (522, 527, 523), (527, 528, 523), (523, 528, 524), (528, 529, 524), (524, 529, 525), (529, 530, 525), (525, 530, 91), (530, 90, 91), (87, 531, 526), (531, 532, 526), (526, 532, 527), (532, 533, 527), (527, 533, 528), (533, 534, 528), (528, 534, 529), (534, 535, 529), (529, 535, 530), (535, 536, 530), (530, 536, 90), (536, 89, 90), (88, 39, 531), (39, 38, 531), (531, 38, 532), (38, 37, 532), (532, 37, 533), (37, 36, 533), (533, 36, 534), (36, 35, 534), (534, 35, 535), (35, 34, 535), (535, 34, 536), (34, 33, 536), (536, 33, 89), (33, 5, 89), (46, 81, 5), (45, 537, 46), (44, 538, 45), (43, 540, 44), (42, 543, 43), (41, 547, 42), (40, 552, 41), (46, 537, 81), (537, 80, 81), (45, 538, 537), (538, 539, 537), (537, 539, 80), (539, 79, 80), (44, 540, 538), (540, 541, 538), (538, 541, 539), (541, 542, 539), (539, 542, 79), (542, 78, 79), (43, 543, 540), (543, 544, 540), (540, 544, 541), (544, 545, 541), (541, 545, 542), (545, 546, 542), (542, 546, 78), (546, 77, 78), (42, 547, 543), (547, 548, 543), (543, 548, 544), (548, 549, 544), (544, 549, 545), (549, 550, 545), (545, 550, 546), (550, 551, 546), (546, 551, 77), (551, 76, 77), (41, 552, 547), (552, 553, 547), (547, 553, 548), (553, 554, 548), (548, 554, 549), (554, 555, 549), (549, 555, 550), (555, 556, 550), (550, 556, 551), (556, 557, 551), (551, 557, 76), (557, 75, 76), (40, 67, 552), (67, 66, 552), (552, 66, 553), (66, 65, 553), (553, 65, 554), (65, 64, 554), (554, 64, 555), (64, 63, 555), (555, 63, 556), (63, 62, 556), (556, 62, 557), (62, 61, 557), (557, 61, 75), (61, 4, 75), (61, 74, 4), (62, 558, 61), (63, 559, 62), (64, 561, 63), (65, 564, 64), (66, 568, 65), (67, 573, 66), (61, 558, 74), (558, 73, 74), (62, 559, 558), (559, 560, 558), (558, 560, 73), (560, 72, 73), (63, 561, 559), (561, 562, 559), (559, 562, 560), (562, 563, 560), (560, 563, 72), (563, 71, 72), (64, 564, 561), (564, 565, 561), (561, 565, 562), (565, 566, 562), (562, 566, 563), (566, 567, 563), (563, 567, 71), (567, 70, 71), (65, 568, 564), (568, 569, 564), (564, 569, 565), (569, 570, 565), (565, 570, 566), (570, 571, 566), (566, 571, 567), (571, 572, 567), (567, 572, 70), (572, 69, 70), (66, 573, 568), (573, 574, 568), (568, 574, 569), (574, 575, 569), (569, 575, 570), (575, 576, 570), (570, 576, 571), (576, 577, 571), (571, 577, 572), (577, 578, 572), (572, 578, 69), (578, 68, 69), (67, 53, 573), (53, 52, 573), (573, 52, 574), (52, 51, 574), (574, 51, 575), (51, 50, 575), (575, 50, 576), (50, 49, 576), (576, 49, 577), (49, 48, 577), (577, 48, 578), (48, 47, 578), (578, 47, 68), (47, 3, 68), (47, 60, 3), (48, 579, 47), (49, 580, 48), (50, 582, 49), (51, 585, 50), (52, 589, 51), (53, 594, 52), (47, 579, 60), (579, 59, 60), (48, 580, 579), (580, 581, 579), (579, 581, 59), (581, 58, 59), (49, 582, 580), (582, 583, 580), (580, 583, 581), (583, 584, 581), (581, 584, 58), (584, 57, 58), (50, 585, 582), (585, 586, 582), (582, 586, 583), (586, 587, 583), (583, 587, 584), (587, 588, 584), (584, 588, 57), (588, 56, 57), (51, 589, 585), (589, 590, 585), (585, 590, 586), (590, 591, 586), (586, 591, 587), (591, 592, 587), (587, 592, 588), (592, 593, 588), (588, 593, 56), (593, 55, 56), (52, 594, 589), (594, 595, 589), (589, 595, 590), (595, 596, 590), (590, 596, 591), (596, 597, 591), (591, 597, 592), (597, 598, 592), (592, 598, 593), (598, 599, 593), (593, 599, 55), (599, 54, 55), (53, 18, 594), (18, 17, 594), (594, 17, 595), (17, 16, 595), (595, 16, 596), (16, 15, 596), (596, 15, 597), (15, 14, 597), (597, 14, 598), (14, 13, 598), (598, 13, 599), (13, 12, 599), (599, 12, 54), (12, 2, 54), (33, 46, 5), (34, 600, 33), (35, 601, 34), (36, 603, 35), (37, 606, 36), (38, 610, 37), (39, 615, 38), (33, 600, 46), (600, 45, 46), (34, 601, 600), (601, 602, 600), (600, 602, 45), (602, 44, 45), (35, 603, 601), (603, 604, 601), (601, 604, 602), (604, 605, 602), (602, 605, 44), (605, 43, 44), (36, 606, 603), (606, 607, 603), (603, 607, 604), (607, 608, 604), (604, 608, 605), (608, 609, 605), (605, 609, 43), (609, 42, 43), (37, 610, 606), (610, 611, 606), (606, 611, 607), (611, 612, 607), (607, 612, 608), (612, 613, 608), (608, 613, 609), (613, 614, 609), (609, 614, 42), (614, 41, 42), (38, 615, 610), (615, 616, 610), (610, 616, 611), (616, 617, 611), (611, 617, 612), (617, 618, 612), (612, 618, 613), (618, 619, 613), (613, 619, 614), (619, 620, 614), (614, 620, 41), (620, 40, 41), (39, 25, 615), (25, 24, 615), (615, 24, 616), (24, 23, 616), (616, 23, 617), (23, 22, 617), (617, 22, 618), (22, 21, 618), (618, 21, 619), (21, 20, 619), (619, 20, 620), (20, 19, 620), (620, 19, 40), (19, 0, 40), (12, 32, 2), (13, 621, 12), (14, 622, 13), (15, 624, 14), (16, 627, 15), (17, 631, 16), (18, 636, 17), (12, 621, 32), (621, 31, 32), (13, 622, 621), (622, 623, 621), (621, 623, 31), (623, 30, 31), (14, 624, 622), (624, 625, 622), (622, 625, 623), (625, 626, 623), (623, 626, 30), (626, 29, 30), (15, 627, 624), (627, 628, 624), (624, 628, 625), (628, 629, 625), (625, 629, 626), (629, 630, 626), (626, 630, 29), (630, 28, 29), (16, 631, 627), (631, 632, 627), (627, 632, 628), (632, 633, 628), (628, 633, 629), (633, 634, 629), (629, 634, 630), (634, 635, 630), (630, 635, 28), (635, 27, 28), (17, 636, 631), (636, 637, 631), (631, 637, 632), (637, 638, 632), (632, 638, 633), (638, 639, 633), (633, 639, 634), (639, 640, 634), (634, 640, 635), (640, 641, 635), (635, 641, 27), (641, 26, 27), (18, 19, 636), (19, 20, 636), (636, 20, 637), (20, 21, 637), (637, 21, 638), (21, 22, 638), (638, 22, 639), (22, 23, 639), (639, 23, 640), (23, 24, 640), (640, 24, 641), (24, 25, 641), (641, 25, 26), (25, 1, 26)])
me_icosphere.polygons.foreach_set('use_smooth', [True] * 1280)
me_icosphere.materials.append(mat_world)
me_icosphere.use_remesh_preserve_volume = False
me_icosphere.use_remesh_preserve_attributes = False
me_icosphere.use_mirror_vertex_groups = False
me_icosphere.update()

# ---- objects
ob_camera_002 = bpy.data.objects.new('Camera.002', cam_camera_002)
ob_icosphere = bpy.data.objects.new('Icosphere', me_icosphere)

# ---- transforms, parenting, visibility, modifiers, constraints
ob_camera_002.location = (0.0, 0.0, 1.559)
ob_camera_002.rotation_euler = (1.571, -0.0, 0.0)
ob_camera_002.lineart.crease_threshold = 0.0
ob_icosphere.location = (0.0, 0.0, 0.0)
ob_icosphere.scale = (50.0, 50.0, 50.0)
ob_icosphere.lineart.crease_threshold = 0.0
_m = ob_icosphere.modifiers.new('Subsurf', 'SUBSURF')
_m.uv_smooth = 'PRESERVE_CORNERS'
_m.quality = 2

# ---- collection membership
col_collection_1_001.objects.link(ob_camera_002)
col_collection_1_001.objects.link(ob_icosphere)

# ---- scene / render settings (as saved in the file)
scene.camera = ob_camera_002
scene.frame_start = 1; scene.frame_end = 250; scene.frame_set(1)
scene.render.engine = 'CYCLES'
scene.render.image_settings.file_format = 'HDR'
scene.render.image_settings.color_depth = '32'
scene.render.image_settings.exr_codec = 'NONE'
scene.render.resolution_x = 2048
scene.render.resolution_y = 1024
scene.render.dither_intensity = 0.0
scene.render.use_border = True
scene.render.simplify_subdivision_render = 0
scene.render.simplify_child_particles_render = 0.0
scene.cycles.use_denoising = False
scene.cycles.samples = 1
scene.cycles.sampling_pattern = 'TABULATED_SOBOL'
scene.cycles.light_sampling_threshold = 0.0
scene.cycles.use_adaptive_sampling = False
scene.cycles.use_light_tree = False
scene.cycles.blur_glossy = 0.0
scene.cycles.sample_clamp_indirect = 0.0
scene.view_settings.view_transform = 'Standard'
bpy.context.view_layer.update()
